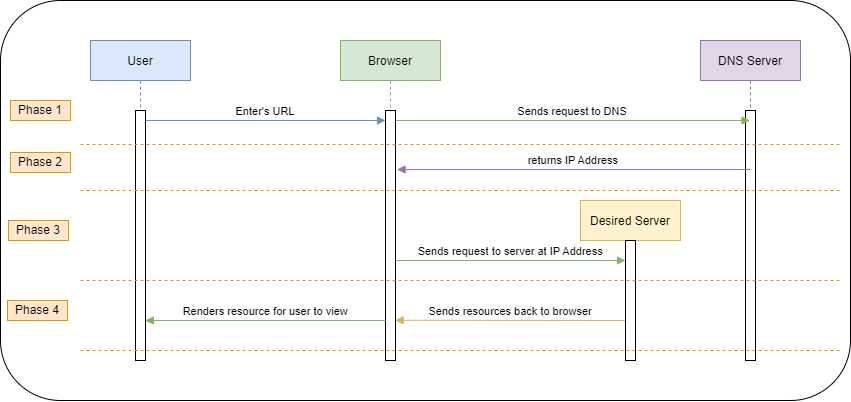

The diagram above was exported from draw.io. Its source (the exported page's mxGraphModel, read from the mxfile embedded in the PNG):
<mxGraphModel dx="1363" dy="662" grid="1" gridSize="10" guides="1" tooltips="1" connect="1" arrows="1" fold="1" page="1" pageScale="1" pageWidth="850" pageHeight="1100" math="0" shadow="0">
  <root>
    <mxCell id="0" />
    <mxCell id="1" parent="0" />
    <mxCell id="aedEjQr9C48nDuo9aB4h-20" value="" style="rounded=1;whiteSpace=wrap;html=1;" vertex="1" parent="1">
      <mxGeometry y="40" width="850" height="400" as="geometry" />
    </mxCell>
    <mxCell id="3nuBFxr9cyL0pnOWT2aG-1" value="User" style="shape=umlLifeline;perimeter=lifelinePerimeter;container=1;collapsible=0;recursiveResize=0;rounded=0;shadow=0;strokeWidth=1;fillColor=#dae8fc;strokeColor=#6c8ebf;" parent="1" vertex="1">
      <mxGeometry x="90" y="80" width="100" height="320" as="geometry" />
    </mxCell>
    <mxCell id="3nuBFxr9cyL0pnOWT2aG-2" value="" style="points=[];perimeter=orthogonalPerimeter;rounded=0;shadow=0;strokeWidth=1;" parent="3nuBFxr9cyL0pnOWT2aG-1" vertex="1">
      <mxGeometry x="45" y="70" width="10" height="250" as="geometry" />
    </mxCell>
    <mxCell id="3nuBFxr9cyL0pnOWT2aG-5" value="Browser" style="shape=umlLifeline;perimeter=lifelinePerimeter;container=1;collapsible=0;recursiveResize=0;rounded=0;shadow=0;strokeWidth=1;fillColor=#d5e8d4;strokeColor=#82b366;" parent="1" vertex="1">
      <mxGeometry x="340" y="80" width="100" height="320" as="geometry" />
    </mxCell>
    <mxCell id="3nuBFxr9cyL0pnOWT2aG-6" value="" style="points=[];perimeter=orthogonalPerimeter;rounded=0;shadow=0;strokeWidth=1;" parent="3nuBFxr9cyL0pnOWT2aG-5" vertex="1">
      <mxGeometry x="45" y="70" width="10" height="250" as="geometry" />
    </mxCell>
    <mxCell id="3nuBFxr9cyL0pnOWT2aG-8" value="Enter's URL" style="verticalAlign=bottom;endArrow=block;entryX=0;entryY=0;shadow=0;strokeWidth=1;fillColor=#dae8fc;strokeColor=#6c8ebf;" parent="1" edge="1">
      <mxGeometry relative="1" as="geometry">
        <mxPoint x="145" y="160" as="sourcePoint" />
        <mxPoint x="385" y="160" as="targetPoint" />
      </mxGeometry>
    </mxCell>
    <mxCell id="aedEjQr9C48nDuo9aB4h-1" value="DNS Server" style="shape=umlLifeline;perimeter=lifelinePerimeter;container=1;collapsible=0;recursiveResize=0;rounded=0;shadow=0;strokeWidth=1;fillColor=#e1d5e7;strokeColor=#9673a6;" vertex="1" parent="1">
      <mxGeometry x="700" y="80" width="100" height="320" as="geometry" />
    </mxCell>
    <mxCell id="aedEjQr9C48nDuo9aB4h-2" value="" style="points=[];perimeter=orthogonalPerimeter;rounded=0;shadow=0;strokeWidth=1;" vertex="1" parent="aedEjQr9C48nDuo9aB4h-1">
      <mxGeometry x="45" y="70" width="10" height="250" as="geometry" />
    </mxCell>
    <mxCell id="aedEjQr9C48nDuo9aB4h-3" value="Sends request to DNS" style="verticalAlign=bottom;endArrow=block;shadow=0;strokeWidth=1;exitX=1.04;exitY=0;exitDx=0;exitDy=0;exitPerimeter=0;fillColor=#d5e8d4;strokeColor=#82b366;" edge="1" parent="1">
      <mxGeometry relative="1" as="geometry">
        <mxPoint x="395.4000000000001" y="160" as="sourcePoint" />
        <mxPoint x="749.5" y="160" as="targetPoint" />
      </mxGeometry>
    </mxCell>
    <mxCell id="aedEjQr9C48nDuo9aB4h-4" value="returns IP Address" style="verticalAlign=bottom;endArrow=block;entryX=1.157;entryY=0.264;shadow=0;strokeWidth=1;entryDx=0;entryDy=0;entryPerimeter=0;fillColor=#e1d5e7;strokeColor=#9673a6;" edge="1" parent="1">
      <mxGeometry relative="1" as="geometry">
        <mxPoint x="749.5000000000002" y="209" as="sourcePoint" />
        <mxPoint x="396.56999999999994" y="209" as="targetPoint" />
      </mxGeometry>
    </mxCell>
    <mxCell id="aedEjQr9C48nDuo9aB4h-5" value="Desired Server" style="shape=umlLifeline;perimeter=lifelinePerimeter;container=1;collapsible=0;recursiveResize=0;rounded=0;shadow=0;strokeWidth=1;size=40;fillColor=#fff2cc;strokeColor=#d6b656;" vertex="1" parent="1">
      <mxGeometry x="580" y="240" width="100" height="40" as="geometry" />
    </mxCell>
    <mxCell id="aedEjQr9C48nDuo9aB4h-7" value="Sends request to server at IP Address" style="verticalAlign=bottom;endArrow=block;shadow=0;strokeWidth=1;exitX=1.04;exitY=0;exitDx=0;exitDy=0;exitPerimeter=0;fillColor=#d5e8d4;strokeColor=#82b366;" edge="1" parent="1" target="aedEjQr9C48nDuo9aB4h-6">
      <mxGeometry relative="1" as="geometry">
        <mxPoint x="395.2000000000001" y="300" as="sourcePoint" />
        <mxPoint x="480" y="302" as="targetPoint" />
      </mxGeometry>
    </mxCell>
    <mxCell id="aedEjQr9C48nDuo9aB4h-8" value="Sends resources back to browser" style="verticalAlign=bottom;endArrow=block;entryX=0.96;entryY=0.839;shadow=0;strokeWidth=1;entryDx=0;entryDy=0;entryPerimeter=0;exitX=0.01;exitY=0.667;exitDx=0;exitDy=0;exitPerimeter=0;fillColor=#fff2cc;strokeColor=#d6b656;" edge="1" parent="1" source="aedEjQr9C48nDuo9aB4h-6" target="3nuBFxr9cyL0pnOWT2aG-6">
      <mxGeometry relative="1" as="geometry">
        <mxPoint x="620" y="360" as="sourcePoint" />
        <mxPoint x="406.56999999999994" y="209" as="targetPoint" />
      </mxGeometry>
    </mxCell>
    <mxCell id="aedEjQr9C48nDuo9aB4h-9" value="Renders resource for user to view" style="verticalAlign=bottom;endArrow=block;shadow=0;strokeWidth=1;exitX=0.017;exitY=0.84;exitDx=0;exitDy=0;exitPerimeter=0;entryX=0.981;entryY=0.84;entryDx=0;entryDy=0;entryPerimeter=0;fillColor=#d5e8d4;strokeColor=#82b366;" edge="1" parent="1" source="3nuBFxr9cyL0pnOWT2aG-6" target="3nuBFxr9cyL0pnOWT2aG-2">
      <mxGeometry relative="1" as="geometry">
        <mxPoint x="381" y="360" as="sourcePoint" />
        <mxPoint x="220" y="360" as="targetPoint" />
      </mxGeometry>
    </mxCell>
    <mxCell id="aedEjQr9C48nDuo9aB4h-10" value="" style="endArrow=none;dashed=1;html=1;fillColor=#ffe6cc;strokeColor=#d79b00;" edge="1" parent="1">
      <mxGeometry width="50" height="50" relative="1" as="geometry">
        <mxPoint x="80" y="184" as="sourcePoint" />
        <mxPoint x="840" y="184" as="targetPoint" />
      </mxGeometry>
    </mxCell>
    <mxCell id="aedEjQr9C48nDuo9aB4h-11" value="" style="endArrow=none;dashed=1;html=1;fillColor=#ffe6cc;strokeColor=#d79b00;" edge="1" parent="1">
      <mxGeometry width="50" height="50" relative="1" as="geometry">
        <mxPoint x="80" y="230" as="sourcePoint" />
        <mxPoint x="840" y="230" as="targetPoint" />
      </mxGeometry>
    </mxCell>
    <mxCell id="aedEjQr9C48nDuo9aB4h-6" value="" style="points=[];perimeter=orthogonalPerimeter;rounded=0;shadow=0;strokeWidth=1;" vertex="1" parent="1">
      <mxGeometry x="625" y="280" width="10" height="120" as="geometry" />
    </mxCell>
    <mxCell id="aedEjQr9C48nDuo9aB4h-12" value="" style="endArrow=none;dashed=1;html=1;fillColor=#ffe6cc;strokeColor=#d79b00;" edge="1" parent="1">
      <mxGeometry width="50" height="50" relative="1" as="geometry">
        <mxPoint x="80" y="320" as="sourcePoint" />
        <mxPoint x="840" y="320" as="targetPoint" />
      </mxGeometry>
    </mxCell>
    <mxCell id="aedEjQr9C48nDuo9aB4h-13" value="" style="endArrow=none;dashed=1;html=1;fillColor=#ffe6cc;strokeColor=#d79b00;" edge="1" parent="1">
      <mxGeometry width="50" height="50" relative="1" as="geometry">
        <mxPoint x="80" y="390" as="sourcePoint" />
        <mxPoint x="840" y="390" as="targetPoint" />
      </mxGeometry>
    </mxCell>
    <mxCell id="aedEjQr9C48nDuo9aB4h-14" value="Phase 1" style="text;html=1;strokeColor=#d79b00;fillColor=#ffe6cc;align=center;verticalAlign=middle;whiteSpace=wrap;rounded=0;" vertex="1" parent="1">
      <mxGeometry x="10" y="140" width="60" height="20" as="geometry" />
    </mxCell>
    <mxCell id="aedEjQr9C48nDuo9aB4h-15" value="Phase 2" style="text;html=1;strokeColor=#d79b00;fillColor=#ffe6cc;align=center;verticalAlign=middle;whiteSpace=wrap;rounded=0;" vertex="1" parent="1">
      <mxGeometry x="10" y="192" width="60" height="20" as="geometry" />
    </mxCell>
    <mxCell id="aedEjQr9C48nDuo9aB4h-16" value="Phase 3" style="text;html=1;strokeColor=#d79b00;fillColor=#ffe6cc;align=center;verticalAlign=middle;whiteSpace=wrap;rounded=0;" vertex="1" parent="1">
      <mxGeometry x="8" y="260" width="60" height="20" as="geometry" />
    </mxCell>
    <mxCell id="aedEjQr9C48nDuo9aB4h-17" value="Phase 4" style="text;html=1;strokeColor=#d79b00;fillColor=#ffe6cc;align=center;verticalAlign=middle;whiteSpace=wrap;rounded=0;" vertex="1" parent="1">
      <mxGeometry x="7" y="340" width="60" height="20" as="geometry" />
    </mxCell>
  </root>
</mxGraphModel>